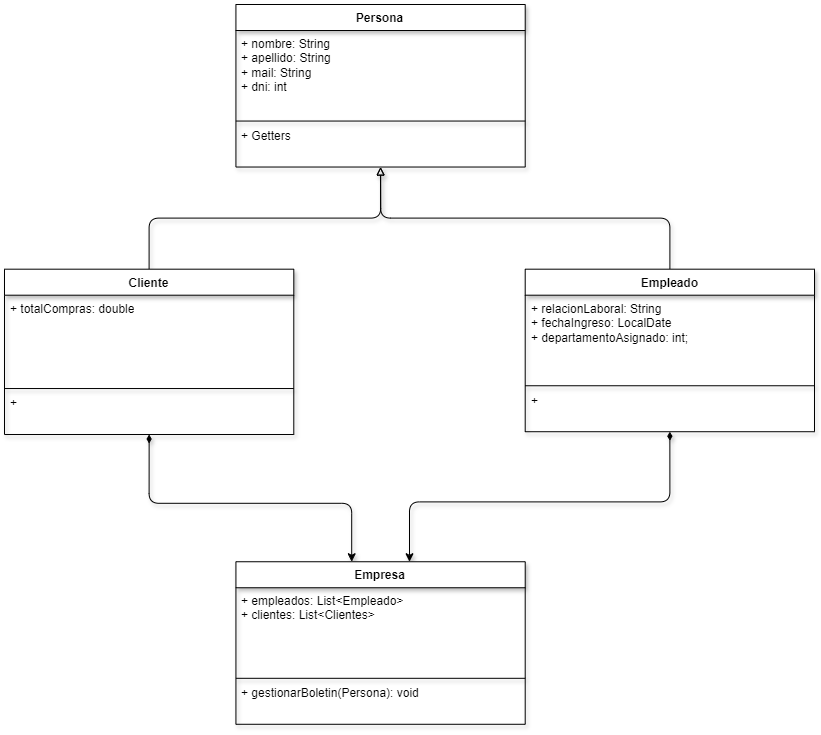

The diagram above was exported from draw.io. Its source (the exported page's mxGraphModel, read from the mxfile embedded in the PNG):
<mxGraphModel dx="1084" dy="928" grid="1" gridSize="10" guides="1" tooltips="1" connect="1" arrows="1" fold="1" page="1" pageScale="1" pageWidth="850" pageHeight="1100" background="#FFFFFF" math="0" shadow="0">
  <root>
    <mxCell id="0" />
    <mxCell id="1" parent="0" />
    <mxCell id="30" value="" style="group" vertex="1" connectable="0" parent="1">
      <mxGeometry x="20" y="110" width="810" height="730" as="geometry" />
    </mxCell>
    <mxCell id="6" value="Persona" style="swimlane;fontStyle=1;align=center;verticalAlign=top;childLayout=stackLayout;horizontal=1;startSize=26;horizontalStack=0;resizeParent=1;resizeParentMax=0;resizeLast=0;collapsible=1;marginBottom=0;whiteSpace=wrap;html=1;backgroundOutline=0;swimlaneLine=1;shadow=1;" parent="30" vertex="1">
      <mxGeometry x="231.42857142857147" width="289.28571428571433" height="162.5267175572519" as="geometry" />
    </mxCell>
    <mxCell id="7" value="+ nombre: String&lt;div&gt;+ apellido: String&lt;/div&gt;&lt;div&gt;+ mail: String&lt;/div&gt;&lt;div&gt;+ dni: int&lt;/div&gt;&lt;div&gt;&lt;br&gt;&lt;/div&gt;" style="text;strokeColor=none;fillColor=none;align=left;verticalAlign=top;spacingLeft=4;spacingRight=4;overflow=hidden;rotatable=0;points=[[0,0.5],[1,0.5]];portConstraint=eastwest;whiteSpace=wrap;html=1;backgroundOutline=0;swimlaneLine=1;shadow=1;" parent="6" vertex="1">
      <mxGeometry y="26" width="289.28571428571433" height="89.16030534351145" as="geometry" />
    </mxCell>
    <mxCell id="8" value="" style="line;strokeWidth=1;fillColor=none;align=left;verticalAlign=middle;spacingTop=-1;spacingLeft=3;spacingRight=3;rotatable=0;labelPosition=right;points=[];portConstraint=eastwest;strokeColor=inherit;backgroundOutline=0;swimlaneLine=1;shadow=1;" parent="6" vertex="1">
      <mxGeometry y="115.16030534351145" width="289.28571428571433" height="2.786259541984733" as="geometry" />
    </mxCell>
    <mxCell id="9" value="+ Getters" style="text;strokeColor=none;fillColor=none;align=left;verticalAlign=top;spacingLeft=4;spacingRight=4;overflow=hidden;rotatable=0;points=[[0,0.5],[1,0.5]];portConstraint=eastwest;whiteSpace=wrap;html=1;backgroundOutline=0;swimlaneLine=1;shadow=1;" parent="6" vertex="1">
      <mxGeometry y="117.94656488549619" width="289.28571428571433" height="44.58015267175573" as="geometry" />
    </mxCell>
    <mxCell id="24" style="edgeStyle=orthogonalEdgeStyle;html=1;entryX=0.5;entryY=1;entryDx=0;entryDy=0;endArrow=block;endFill=0;backgroundOutline=0;swimlaneLine=1;shadow=1;" parent="30" source="10" target="6" edge="1">
      <mxGeometry relative="1" as="geometry" />
    </mxCell>
    <mxCell id="10" value="Cliente" style="swimlane;fontStyle=1;align=center;verticalAlign=top;childLayout=stackLayout;horizontal=1;startSize=26;horizontalStack=0;resizeParent=1;resizeParentMax=0;resizeLast=0;collapsible=1;marginBottom=0;whiteSpace=wrap;html=1;backgroundOutline=0;swimlaneLine=1;shadow=1;" parent="30" vertex="1">
      <mxGeometry y="264.69465648854964" width="289.28571428571433" height="165.31297709923666" as="geometry" />
    </mxCell>
    <mxCell id="11" value="&lt;div&gt;+ totalCompras: double&lt;/div&gt;" style="text;align=left;verticalAlign=top;spacingLeft=4;spacingRight=4;overflow=hidden;rotatable=0;points=[[0,0.5],[1,0.5]];portConstraint=eastwest;whiteSpace=wrap;html=1;backgroundOutline=0;swimlaneLine=1;shadow=1;" parent="10" vertex="1">
      <mxGeometry y="26" width="289.28571428571433" height="91.94656488549619" as="geometry" />
    </mxCell>
    <mxCell id="12" value="" style="line;strokeWidth=1;fillColor=none;align=left;verticalAlign=middle;spacingTop=-1;spacingLeft=3;spacingRight=3;rotatable=0;labelPosition=right;points=[];portConstraint=eastwest;strokeColor=inherit;backgroundOutline=0;swimlaneLine=1;shadow=1;" parent="10" vertex="1">
      <mxGeometry y="117.94656488549619" width="289.28571428571433" height="2.786259541984733" as="geometry" />
    </mxCell>
    <mxCell id="13" value="+&amp;nbsp;" style="text;strokeColor=none;fillColor=none;align=left;verticalAlign=top;spacingLeft=4;spacingRight=4;overflow=hidden;rotatable=0;points=[[0,0.5],[1,0.5]];portConstraint=eastwest;whiteSpace=wrap;html=1;backgroundOutline=0;swimlaneLine=1;shadow=1;" parent="10" vertex="1">
      <mxGeometry y="120.73282442748092" width="289.28571428571433" height="44.58015267175573" as="geometry" />
    </mxCell>
    <mxCell id="25" style="edgeStyle=orthogonalEdgeStyle;html=1;entryX=0.5;entryY=1;entryDx=0;entryDy=0;endArrow=block;endFill=0;startSize=12;backgroundOutline=0;swimlaneLine=1;shadow=1;" parent="30" source="14" target="6" edge="1">
      <mxGeometry relative="1" as="geometry" />
    </mxCell>
    <mxCell id="14" value="Empleado" style="swimlane;fontStyle=1;align=center;verticalAlign=top;childLayout=stackLayout;horizontal=1;startSize=26;horizontalStack=0;resizeParent=1;resizeParentMax=0;resizeLast=0;collapsible=1;marginBottom=0;whiteSpace=wrap;html=1;backgroundOutline=0;swimlaneLine=1;shadow=1;" parent="30" vertex="1">
      <mxGeometry x="520.7142857142858" y="264.69465648854964" width="289.28571428571433" height="162.5267175572519" as="geometry">
        <mxRectangle x="520" y="380" width="90" height="30" as="alternateBounds" />
      </mxGeometry>
    </mxCell>
    <mxCell id="15" value="&lt;div&gt;+ relacionLaboral: String&lt;/div&gt;&lt;div&gt;+ fechaIngreso: LocalDate&lt;/div&gt;&lt;div&gt;+ departamentoAsignado: int;&lt;/div&gt;" style="text;strokeColor=none;fillColor=none;align=left;verticalAlign=top;spacingLeft=4;spacingRight=4;overflow=hidden;rotatable=0;points=[[0,0.5],[1,0.5]];portConstraint=eastwest;whiteSpace=wrap;html=1;backgroundOutline=0;swimlaneLine=1;shadow=1;" parent="14" vertex="1">
      <mxGeometry y="26" width="289.28571428571433" height="89.16030534351145" as="geometry" />
    </mxCell>
    <mxCell id="16" value="" style="line;strokeWidth=1;fillColor=none;align=left;verticalAlign=middle;spacingTop=-1;spacingLeft=3;spacingRight=3;rotatable=0;labelPosition=right;points=[];portConstraint=eastwest;strokeColor=inherit;backgroundOutline=0;swimlaneLine=1;shadow=1;" parent="14" vertex="1">
      <mxGeometry y="115.16030534351145" width="289.28571428571433" height="2.786259541984733" as="geometry" />
    </mxCell>
    <mxCell id="17" value="+&amp;nbsp;" style="text;strokeColor=none;fillColor=none;align=left;verticalAlign=top;spacingLeft=4;spacingRight=4;overflow=hidden;rotatable=0;points=[[0,0.5],[1,0.5]];portConstraint=eastwest;whiteSpace=wrap;html=1;backgroundOutline=0;swimlaneLine=1;shadow=1;" parent="14" vertex="1">
      <mxGeometry y="117.94656488549619" width="289.28571428571433" height="44.58015267175573" as="geometry" />
    </mxCell>
    <mxCell id="27" style="edgeStyle=orthogonalEdgeStyle;html=1;entryX=0.5;entryY=1;entryDx=0;entryDy=0;endArrow=diamondThin;endFill=1;startArrow=classic;startFill=1;backgroundOutline=0;swimlaneLine=1;shadow=1;" parent="30" source="20" target="10" edge="1">
      <mxGeometry relative="1" as="geometry">
        <Array as="points">
          <mxPoint x="347.14285714285717" y="498.7404580152672" />
          <mxPoint x="144.64285714285717" y="498.7404580152672" />
        </Array>
      </mxGeometry>
    </mxCell>
    <mxCell id="29" style="edgeStyle=orthogonalEdgeStyle;html=1;entryX=0.5;entryY=1;entryDx=0;entryDy=0;endArrow=diamondThin;endFill=1;startArrow=classic;startFill=1;backgroundOutline=0;swimlaneLine=1;shadow=1;" parent="30" source="20" target="14" edge="1">
      <mxGeometry relative="1" as="geometry">
        <Array as="points">
          <mxPoint x="405.00000000000006" y="497.3473282442748" />
          <mxPoint x="665.357142857143" y="497.3473282442748" />
        </Array>
      </mxGeometry>
    </mxCell>
    <mxCell id="20" value="Empresa" style="swimlane;fontStyle=1;align=center;verticalAlign=top;childLayout=stackLayout;horizontal=1;startSize=26;horizontalStack=0;resizeParent=1;resizeParentMax=0;resizeLast=0;collapsible=1;marginBottom=0;whiteSpace=wrap;html=1;backgroundOutline=0;swimlaneLine=1;shadow=1;" parent="30" vertex="1">
      <mxGeometry x="231.42857142857147" y="557.2519083969465" width="289.28571428571433" height="162.5267175572519" as="geometry" />
    </mxCell>
    <mxCell id="21" value="&lt;div&gt;+ empleados: List&amp;lt;Empleado&amp;gt;&lt;/div&gt;&lt;div&gt;+ clientes: List&amp;lt;Clientes&amp;gt;&lt;/div&gt;" style="text;strokeColor=none;fillColor=none;align=left;verticalAlign=top;spacingLeft=4;spacingRight=4;overflow=hidden;rotatable=0;points=[[0,0.5],[1,0.5]];portConstraint=eastwest;whiteSpace=wrap;html=1;backgroundOutline=0;swimlaneLine=1;shadow=1;" parent="20" vertex="1">
      <mxGeometry y="26" width="289.28571428571433" height="89.16030534351145" as="geometry" />
    </mxCell>
    <mxCell id="22" value="" style="line;strokeWidth=1;fillColor=none;align=left;verticalAlign=middle;spacingTop=-1;spacingLeft=3;spacingRight=3;rotatable=0;labelPosition=right;points=[];portConstraint=eastwest;strokeColor=inherit;backgroundOutline=0;swimlaneLine=1;shadow=1;" parent="20" vertex="1">
      <mxGeometry y="115.16030534351145" width="289.28571428571433" height="2.786259541984733" as="geometry" />
    </mxCell>
    <mxCell id="23" value="+ gestionarBoletin(Persona): void" style="text;strokeColor=none;fillColor=none;align=left;verticalAlign=top;spacingLeft=4;spacingRight=4;overflow=hidden;rotatable=0;points=[[0,0.5],[1,0.5]];portConstraint=eastwest;whiteSpace=wrap;html=1;backgroundOutline=0;swimlaneLine=1;shadow=1;" parent="20" vertex="1">
      <mxGeometry y="117.94656488549619" width="289.28571428571433" height="44.58015267175573" as="geometry" />
    </mxCell>
  </root>
</mxGraphModel>